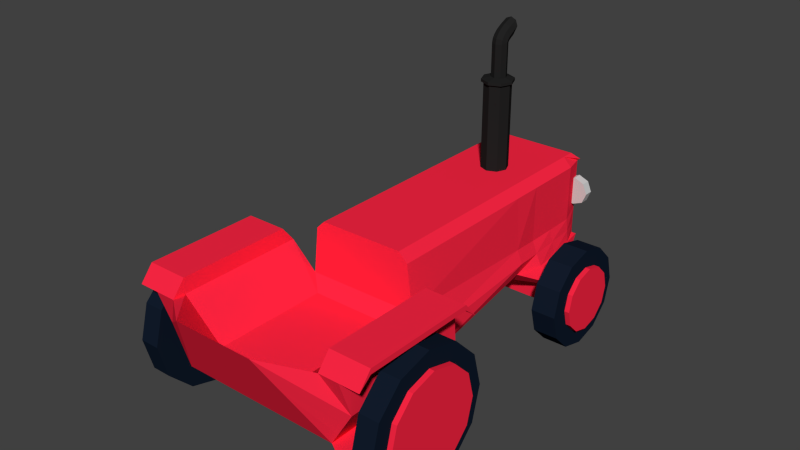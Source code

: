 # Source: Tractor.blend  (saved by Blender 2.74.0; exported with 4.5.12 LTS)
import bpy
from mathutils import Matrix  # noqa: F401  (used for matrix-valued properties, if any)

bpy.ops.wm.read_factory_settings(use_empty=True)
scene = bpy.context.scene
scene.name = 'Scene'

# ---- collections
col_collection_1 = bpy.data.collections.new('Collection 1'); scene.collection.children.link(col_collection_1)

# ---- materials (node trees are filled in below, after node groups)
mat_car = bpy.data.materials.new('Car')
mat_car.alpha_threshold = 0.0
mat_car.use_transparent_shadow = False
mat_car.diffuse_color = (1.0, 0.02029, 0.05781, 1.0)
mat_car.roughness = 0.5
mat_car.specular_intensity = 0.8
mat_wheels = bpy.data.materials.new('Wheels')
mat_wheels.alpha_threshold = 0.0
mat_wheels.use_transparent_shadow = False
mat_wheels.diffuse_color = (0.006062, 0.01199, 0.02539, 1.0)
mat_wheels.roughness = 0.5
mat_pipe = bpy.data.materials.new('Pipe')
mat_pipe.alpha_threshold = 0.0
mat_pipe.use_transparent_shadow = False
mat_pipe.diffuse_color = (0.01599, 0.01599, 0.01599, 1.0)
mat_pipe.roughness = 0.5
mat_lamps = bpy.data.materials.new('Lamps')
mat_lamps.alpha_threshold = 0.0
mat_lamps.use_transparent_shadow = False
mat_lamps.diffuse_color = (0.6152, 0.6152, 0.6152, 1.0)
mat_lamps.roughness = 0.5

# ---- material node trees

# ---- world
world_world = bpy.data.worlds.new('World'); scene.world = world_world
world_world.color = (0.05088, 0.05088, 0.05088)
world_world.use_sun_shadow = False
world_world.sun_shadow_jitter_overblur = 0.0
world_world.cycles.sampling_method = 'MANUAL'
world_world.cycles.sample_map_resolution = 256

# ---- meshes
me_cube = bpy.data.meshes.new('Cube')
me_cube.from_pydata([(-0.8064, -1.0, -1.0), (0.7936, -1.0, -1.0), (-1.091, -1.0, -0.07409), (-0.9, 4.377, -0.1897), (0.9, 4.377, -0.1897), (1.124, -1.0, -0.05773), (0.7936, -4.322, 0.6137), (1.594, -3.496, -1.0), (-1.606, -3.496, -1.0), (-0.8064, -4.322, 0.6137), (2.025, -1.0, -0.2863), (1.594, -1.0, -1.0), (2.025, -3.504, -0.2863), (1.594, -3.504, -1.0), (-1.606, -1.0, -1.0), (-2.006, -1.0, -0.2863), (-1.606, -3.504, -1.0), (-2.006, -3.504, -0.2863), (1.594, -3.735, 0.41), (1.994, -3.735, 0.41), (1.994, -1.0, 0.41), (1.594, -1.0, 0.41), (-1.606, -1.0, 0.41), (-2.006, -1.0, 0.41), (-2.006, -3.735, 0.41), (-1.606, -3.735, 0.41), (2.396, -3.735, 0.41), (2.396, -1.0, 0.41), (0.7936, -3.486, -0.2863), (0.7936, -3.238, -0.2863), (0.7936, -2.989, -0.2863), (0.7936, -2.74, -0.2863), (0.7936, -2.492, -0.2863), (0.7936, -2.243, -0.2863), (0.7936, -1.994, -0.2863), (0.7936, -1.746, -0.2863), (0.7936, -1.497, -0.2863), (0.7936, -1.249, -0.2863), (-0.8064, -1.249, -0.2863), (-0.8064, -1.497, -0.2863), (-0.8064, -1.746, -0.2863), (-0.8064, -1.994, -0.2863), (-0.8064, -2.243, -0.2863), (-0.8064, -2.492, -0.2863), (-0.8064, -2.74, -0.2863), (-0.8064, -2.989, -0.2863), (-0.8064, -3.238, -0.2863), (-0.8064, -3.486, -0.2863), (-1.606, -1.249, -1.0), (-1.606, -1.497, -1.0), (-1.606, -1.746, -1.0), (-1.606, -1.994, -1.0), (-1.606, -2.243, -1.0), (-1.606, -2.492, -1.0), (-1.606, -2.74, -1.0), (-1.606, -2.989, -1.0), (-1.606, -3.238, -1.0), (-1.606, -3.486, -1.0), (1.594, -1.249, -1.0), (1.594, -1.497, -1.0), (1.594, -1.746, -1.0), (1.594, -1.994, -1.0), (1.594, -2.243, -1.0), (1.594, -2.492, -1.0), (1.594, -2.74, -1.0), (1.594, -2.989, -1.0), (1.594, -3.238, -1.0), (1.594, -3.486, -1.0), (2.025, -3.486, -0.2863), (2.025, -3.238, -0.2863), (2.025, -2.989, -0.2863), (2.025, -2.74, -0.2863), (2.025, -2.492, -0.2863), (2.025, -2.243, -0.2863), (2.025, -1.994, -0.2863), (2.025, -1.746, -0.2863), (2.025, -1.497, -0.2863), (2.025, -1.249, -0.2863), (1.594, -1.249, -1.0), (1.594, -1.497, -1.0), (1.594, -1.746, -1.0), (1.594, -1.994, -1.0), (1.594, -2.243, -1.0), (1.594, -2.492, -1.0), (1.594, -2.74, -1.0), (1.594, -2.989, -1.0), (1.594, -3.238, -1.0), (1.594, -3.486, -1.0), (-2.006, -1.249, -0.2863), (-2.006, -1.497, -0.2863), (-2.006, -1.746, -0.2863), (-2.006, -1.994, -0.2863), (-2.006, -2.243, -0.2863), (-2.006, -2.492, -0.2863), (-2.006, -2.74, -0.2863), (-2.006, -2.989, -0.2863), (-2.006, -3.238, -0.2863), (-2.006, -3.486, -0.2863), (-1.606, -1.249, -1.0), (-1.606, -1.497, -1.0), (-1.606, -1.746, -1.0), (-1.606, -1.994, -1.0), (-2.0, -2.243, -1.0), (-1.606, -2.492, -1.0), (-1.606, -2.74, -1.0), (-1.606, -2.989, -1.0), (-1.606, -3.238, -1.0), (-1.606, -3.486, -1.0), (1.594, -3.486, 0.7137), (1.594, -3.238, 0.7137), (1.594, -2.989, 0.7137), (1.594, -2.74, 0.7137), (1.594, -2.492, 0.7137), (1.594, -2.243, 0.7137), (1.594, -1.994, 0.7137), (1.594, -1.746, 0.7137), (1.594, -1.497, 0.7137), (1.594, -1.249, 0.7137), (1.994, -3.486, 0.7137), (1.994, -3.238, 0.7137), (1.994, -2.989, 0.7137), (1.994, -2.74, 0.7137), (1.994, -2.492, 0.7137), (1.994, -2.243, 0.7137), (1.994, -1.994, 0.7137), (1.994, -1.746, 0.7137), (1.994, -1.497, 0.7137), (1.994, -1.249, 0.7137), (-1.606, -1.249, 0.7137), (-1.606, -1.497, 0.7137), (-1.606, -1.746, 0.7137), (-1.606, -1.994, 0.7137), (-1.606, -2.243, 0.7137), (-1.606, -2.492, 0.7137), (-1.606, -2.74, 0.7137), (-1.606, -2.989, 0.7137), (-1.606, -3.238, 0.7137), (-1.606, -3.486, 0.7137), (-2.006, -1.249, 0.7137), (-2.006, -1.497, 0.7137), (-2.006, -1.746, 0.7137), (-2.006, -1.994, 0.7137), (-2.006, -2.243, 0.7137), (-2.006, -2.492, 0.7137), (-2.006, -2.74, 0.7137), (-2.006, -2.989, 0.7137), (-2.006, -3.238, 0.7137), (-2.006, -3.486, 0.7137), (1.594, -3.486, 0.41), (1.594, -3.238, 0.41), (1.594, -2.989, 0.41), (1.594, -2.74, 0.41), (1.594, -2.492, 0.41), (1.594, -2.243, 0.41), (1.594, -1.994, 0.41), (1.594, -1.746, 0.41), (1.594, -1.497, 0.41), (1.594, -1.249, 0.41), (1.994, -1.249, 0.61), (1.994, -1.497, 0.61), (1.994, -1.746, 0.61), (1.994, -1.994, 0.61), (1.994, -2.243, 0.61), (1.994, -2.492, 0.61), (1.994, -2.74, 0.61), (1.994, -2.989, 0.61), (1.994, -3.238, 0.61), (1.994, -3.486, 0.61), (-1.606, -1.249, 0.41), (-1.606, -1.497, 0.41), (-1.606, -1.746, 0.41), (-1.606, -1.994, 0.41), (-1.606, -2.243, 0.41), (-1.606, -2.492, 0.41), (-1.606, -2.74, 0.41), (-1.606, -2.989, 0.41), (-1.606, -3.238, 0.41), (-1.606, -3.486, 0.41), (-2.006, -3.486, 0.61), (-2.006, -3.238, 0.61), (-2.006, -2.989, 0.61), (-2.006, -2.74, 0.61), (-2.006, -2.492, 0.61), (-2.006, -2.243, 0.61), (-2.006, -1.994, 0.61), (-2.006, -1.746, 0.61), (-2.006, -1.497, 0.61), (-2.006, -1.249, 0.61), (2.396, -3.486, 0.7137), (2.396, -3.238, 0.7137), (2.396, -2.989, 0.7137), (2.396, -2.74, 0.7137), (2.396, -2.492, 0.7137), (2.396, -2.243, 0.7137), (2.396, -1.994, 0.7137), (2.396, -1.746, 0.7137), (2.396, -1.497, 0.7137), (2.396, -1.249, 0.7137), (2.396, -1.249, 0.61), (2.396, -1.497, 0.61), (2.396, -1.746, 0.61), (2.396, -1.994, 0.61), (2.396, -2.243, 0.61), (2.396, -2.492, 0.61), (2.396, -2.74, 0.61), (2.396, -2.989, 0.61), (2.396, -3.238, 0.61), (2.396, -3.486, 0.61), (2.0, -3.486, -1.0), (2.0, -3.735, -1.0), (1.594, -1.0, -1.0), (1.594, -1.249, -1.0), (2.0, -1.497, -1.0), (2.0, -1.746, -1.0), (2.0, -1.994, -1.0), (2.0, -2.243, -1.0), (2.0, -2.492, -1.0), (2.0, -2.74, -1.0), (2.0, -2.989, -1.0), (2.0, -3.238, -1.0), (-2.406, -3.486, 0.7137), (-2.406, -1.0, 0.41), (-2.406, -3.735, 0.41), (-2.406, -1.249, 0.61), (-2.406, -1.249, 0.7137), (-2.406, -1.497, 0.7137), (-2.406, -1.746, 0.7137), (-2.406, -1.994, 0.7137), (-2.406, -2.243, 0.7137), (-2.406, -2.492, 0.7137), (-2.406, -2.74, 0.7137), (-2.406, -2.989, 0.7137), (-2.406, -3.238, 0.7137), (-2.406, -3.486, 0.61), (-2.406, -3.238, 0.61), (-2.406, -2.989, 0.61), (-2.406, -2.74, 0.61), (-2.406, -2.492, 0.61), (-2.406, -2.243, 0.61), (-2.406, -1.994, 0.61), (-2.406, -1.746, 0.61), (-2.406, -1.497, 0.61), (-0.9, 4.377, -0.5242), (-0.9, 4.377, -0.7621), (0.9, 4.377, -0.5242), (0.9, 4.377, -0.7621), (1.289, -1.0, -0.6241), (1.321, -1.0, -1.032), (-1.363, -1.0, -1.019), (-1.296, -1.0, -0.6149), (1.06, -4.047, 0.0758), (1.327, -3.771, -0.4621), (-1.34, -3.771, -0.4621), (-1.073, -4.047, 0.0758), (1.881, -1.0, -0.5242), (1.737, -1.0, -0.7621), (1.881, -3.504, -0.5242), (1.737, -3.504, -0.7621), (-1.74, -1.0, -0.7621), (-1.873, -1.0, -0.5242), (-1.74, -3.504, -0.7621), (-1.873, -3.504, -0.5242), (-1.74, -1.249, -0.7621), (-1.873, -1.249, -0.5242), (-1.74, -1.497, -0.7621), (-1.873, -1.497, -0.5242), (-1.74, -1.746, -0.7621), (-1.873, -1.746, -0.5242), (-1.74, -1.994, -0.7621), (-1.873, -1.994, -0.5242), (-1.606, -1.994, -1.0), (-2.333, -2.243, -0.5242), (-1.74, -2.492, -0.7621), (-1.873, -2.492, -0.5242), (-1.74, -2.74, -0.7621), (-1.873, -2.74, -0.5242), (-1.74, -2.989, -0.7621), (-1.873, -2.989, -0.5242), (-1.74, -3.238, -0.7621), (-1.873, -3.238, -0.5242), (-1.74, -3.486, -0.7621), (-1.873, -3.486, -0.5242), (1.881, -1.249, -0.5242), (1.737, -1.249, -0.7621), (1.881, -1.497, -0.5242), (1.737, -1.497, -0.7621), (1.881, -1.746, -0.5242), (1.737, -1.746, -0.7621), (1.881, -1.994, -0.5242), (1.737, -1.994, -0.7621), (2.359, -2.243, -0.5242), (-2.54, -2.016, -1.07), (1.881, -2.492, -0.5242), (1.737, -2.492, -0.7621), (1.881, -2.74, -0.5242), (1.737, -2.74, -0.7621), (1.881, -2.989, -0.5242), (1.737, -2.989, -0.7621), (1.881, -3.238, -0.5242), (1.737, -3.238, -0.7621), (1.881, -3.486, -0.5242), (1.737, -3.486, -0.7621), (-2.0, -1.994, -1.0), (-2.0, -2.243, -1.0), (-2.0, -2.492, -1.0), (-2.167, -1.994, -0.7621), (-2.333, -1.994, -0.5242), (-1.74, -2.018, -1.071), (-2.333, -2.243, -0.5242), (-2.167, -2.492, -0.7621), (-2.333, -2.492, -0.5242), (-1.606, -2.243, -1.0), (-1.606, -2.492, -1.0), (-1.74, -1.994, -0.7621), (-2.333, -1.994, -0.5242), (-2.333, -2.243, -0.5242), (-2.167, -2.492, -0.7621), (-2.333, -2.492, -0.5242), (-1.74, -2.266, -1.052), (-1.741, -2.514, -1.032), (-1.739, -1.995, -0.7817), (-1.739, -1.972, -0.4921), (2.536, -1.994, -1.103), (-2.166, -2.22, -0.4725), (-2.167, -2.491, -0.7425), (-2.167, -2.468, -0.4529), (1.737, -1.994, -1.068), (1.737, -2.243, -1.068), (1.737, -2.492, -1.068), (2.19, -1.994, -0.7699), (2.19, -2.492, -0.7699), (2.2, -1.994, -0.472), (2.2, -2.243, -0.472), (2.2, -2.492, -0.472), (-2.54, -2.263, -1.051), (-2.541, -2.511, -1.031), (-2.539, -1.993, -0.7807), (-2.539, -1.97, -0.4911), (-2.525, -2.241, -0.7611), (-2.525, -2.218, -0.4715), (-2.526, -2.488, -0.7415), (-2.526, -2.466, -0.4519), (2.536, -2.243, -1.103), (2.536, -2.492, -1.103), (2.508, -1.994, -0.8055), (2.508, -2.243, -0.8055), (2.508, -2.492, -0.8055), (2.518, -1.994, -0.5077), (2.518, -2.243, -0.5077), (2.518, -2.492, -0.5077), (-1.091, 3.977, -1.0), (-0.4238, 2.185, -1.0), (0.4238, 2.185, -1.0), (1.091, 3.977, -1.0), (1.057, 2.185, -0.2158), (1.0, 3.977, -0.2863), (-1.0, 3.977, -0.2863), (-1.028, 2.185, -0.211), (1.165, 2.185, -0.477), (1.03, 3.977, -0.5242), (1.074, 2.185, -0.7381), (1.06, 3.977, -0.7621), (-1.03, 3.977, -0.5242), (-1.16, 2.185, -0.4791), (-1.06, 3.977, -0.7621), (-1.092, 2.185, -0.7472), (-1.702, 3.38, -1.0), (-1.813, 2.782, -1.0), (1.813, 2.782, -1.0), (1.702, 3.38, -1.0), (1.0, 2.782, -0.2863), (1.0, 3.38, -0.2863), (-1.0, 3.38, -0.2863), (-1.0, 2.782, -0.2863), (1.104, 2.782, -0.5242), (1.067, 3.38, -0.5242), (1.208, 2.782, -0.7621), (1.134, 3.38, -0.7621), (-1.067, 3.38, -0.5242), (-1.104, 2.782, -0.5242), (-1.134, 3.38, -0.7621), (-1.208, 2.782, -0.7621), (-1.813, 2.782, -1.5), (1.813, 2.782, -1.5), (-2.052, 4.0, -1.233), (-1.552, 4.0, -1.233), (-2.052, 3.866, -1.733), (-1.552, 3.866, -1.733), (-2.052, 3.5, -2.099), (-1.552, 3.5, -2.099), (-2.052, 3.0, -2.233), (-1.552, 3.0, -2.233), (-2.052, 2.5, -2.099), (-1.552, 2.5, -2.099), (-2.052, 2.134, -1.733), (-1.552, 2.134, -1.733), (-2.052, 2.0, -1.233), (-1.552, 2.0, -1.233), (-2.052, 2.134, -0.7327), (-1.552, 2.134, -0.7327), (-2.052, 2.5, -0.3667), (-1.552, 2.5, -0.3667), (-2.052, 3.0, -0.2327), (-1.552, 3.0, -0.2327), (-2.052, 3.5, -0.3667), (-1.552, 3.5, -0.3667), (-2.052, 3.866, -0.7327), (-1.552, 3.866, -0.7327), (1.552, 4.0, -1.233), (2.052, 4.0, -1.233), (1.552, 3.866, -1.733), (2.052, 3.866, -1.733), (1.552, 3.5, -2.099), (2.052, 3.5, -2.099), (1.552, 3.0, -2.233), (2.052, 3.0, -2.233), (1.552, 2.5, -2.099), (2.052, 2.5, -2.099), (1.552, 2.134, -1.733), (2.052, 2.134, -1.733), (1.552, 2.0, -1.233), (2.052, 2.0, -1.233), (1.552, 2.134, -0.7327), (2.052, 2.134, -0.7327), (1.552, 2.5, -0.3667), (2.052, 2.5, -0.3667), (1.552, 3.0, -0.2327), (2.052, 3.0, -0.2327), (1.552, 3.5, -0.3667), (2.052, 3.5, -0.3667), (1.552, 3.866, -0.7327), (2.052, 3.866, -0.7327), (-2.602, -1.077, -0.7721), (-2.21, -1.077, -0.7721), (-2.602, -1.254, -1.434), (-2.21, -1.254, -1.434), (-2.602, -1.738, -1.918), (-2.21, -1.738, -1.918), (-2.602, -2.4, -2.095), (-2.21, -2.4, -2.095), (-2.602, -3.061, -1.918), (-2.21, -3.061, -1.918), (-2.602, -3.546, -1.434), (-2.21, -3.546, -1.434), (-2.602, -3.723, -0.7721), (-2.21, -3.723, -0.7721), (-2.602, -3.546, -0.1106), (-2.21, -3.546, -0.1106), (-2.602, -3.061, 0.3736), (-2.21, -3.061, 0.3736), (-2.602, -2.4, 0.5509), (-2.21, -2.4, 0.5509), (-2.602, -1.738, 0.3736), (-2.21, -1.738, 0.3736), (-2.602, -1.254, -0.1106), (-2.21, -1.254, -0.1106), (2.198, -1.077, -0.7721), (2.59, -1.077, -0.7721), (2.198, -1.254, -1.434), (2.59, -1.254, -1.434), (2.198, -1.738, -1.918), (2.59, -1.738, -1.918), (2.198, -2.4, -2.095), (2.59, -2.4, -2.095), (2.198, -3.061, -1.918), (2.59, -3.061, -1.918), (2.198, -3.546, -1.434), (2.59, -3.546, -1.434), (2.198, -3.723, -0.7721), (2.59, -3.723, -0.7721), (2.198, -3.546, -0.1106), (2.59, -3.546, -0.1106), (2.198, -3.061, 0.3736), (2.59, -3.061, 0.3736), (2.198, -2.4, 0.5509), (2.59, -2.4, 0.5509), (2.198, -1.738, 0.3736), (2.59, -1.738, 0.3736), (2.198, -1.254, -0.1106), (2.59, -1.254, -0.1106), (1.594, -1.249, 0.7137), (1.594, -1.0, 0.41), (1.994, -1.0, 0.41), (1.994, -1.249, 0.7137), (-1.606, -1.0, 0.41), (-1.606, -1.249, 0.7137), (-2.006, -1.249, 0.7137), (-2.006, -1.0, 0.41), (2.396, -1.0, 0.41), (2.396, -1.249, 0.7137), (-2.406, -1.249, 0.7137), (-2.406, -1.0, 0.41), (1.594, -3.735, 0.41), (1.594, -3.486, 0.7137), (1.994, -3.486, 0.7137), (1.994, -3.735, 0.41), (-1.606, -3.486, 0.7137), (-1.606, -3.735, 0.41), (-2.006, -3.735, 0.41), (-2.006, -3.486, 0.7137), (2.396, -3.486, 0.7137), (2.396, -3.735, 0.41), (-2.406, -3.735, 0.41), (-2.406, -3.486, 0.7137), (-0.8393, -1.0, 1.0), (-1.0, -1.0, 0.8393), (-0.9, 4.377, 0.8393), (-1.0, 2.185, 0.8393), (-0.8393, 2.185, 1.0), (-0.8393, 3.977, 1.0), (-1.0, 3.977, 0.8393), (-1.0, 2.782, 0.8393), (-0.8393, 2.782, 1.0), (-0.8393, 3.38, 1.0), (-1.0, 3.38, 0.8393), (1.007, -1.0, 0.8319), (0.8319, -1.0, 1.007), (0.9074, 4.377, 0.8319), (1.007, 3.977, 0.8319), (0.8319, 3.977, 1.007), (0.8319, 2.185, 1.007), (1.007, 2.185, 0.8319), (1.007, 3.38, 0.8319), (0.8319, 3.38, 1.007), (0.8319, 2.782, 1.007), (1.007, 2.782, 0.8319), (-1.0, 4.377, -0.7621), (-1.063, 4.1, -1.0), (1.063, 4.1, -1.0), (1.0, 4.377, -0.7621), (-1.72, 3.281, -1.5), (1.72, 3.281, -1.5), (-1.702, 3.38, -1.36), (-1.707, 3.35, -1.431), (1.707, 3.35, -1.431), (1.702, 3.38, -1.36), (-0.8393, 4.24, 1.0), (-0.9764, 4.377, 0.8629), (0.9677, 4.377, 0.8715), (0.8319, 4.24, 1.007), (0.04634, 3.038, 2.702), (0.2354, 2.96, 2.702), (0.04634, 3.038, 0.7978), (0.04634, 3.038, 1.333), (0.2354, 2.96, 0.7978), (0.2354, 2.96, 1.333), (0.3138, 2.771, 0.7978), (0.3138, 2.771, 1.333), (0.2354, 2.582, 0.7978), (0.2354, 2.582, 1.333), (0.04634, 2.503, 0.7978), (0.04634, 2.503, 1.333), (-0.1428, 2.582, 0.7978), (-0.1428, 2.582, 1.333), (-0.2211, 2.771, 0.7978), (-0.2211, 2.771, 1.333), (-0.1428, 2.96, 0.7978), (-0.1428, 2.96, 1.333), (0.3138, 2.771, 2.702), (0.2354, 2.582, 2.702), (0.04634, 2.503, 2.702), (-0.1428, 2.582, 2.702), (-0.2211, 2.771, 2.702), (-0.1428, 2.96, 2.702), (0.04634, 3.085, 2.709), (-0.1762, 2.993, 2.709), (-0.2684, 2.771, 2.709), (-0.1762, 2.548, 2.709), (0.04634, 2.456, 2.709), (0.2689, 2.548, 2.709), (0.3611, 2.771, 2.709), (0.2689, 2.993, 2.709), (0.04634, 3.085, 2.764), (-0.1762, 2.993, 2.764), (-0.2684, 2.771, 2.764), (-0.1762, 2.548, 2.764), (0.04634, 2.456, 2.764), (0.2689, 2.548, 2.764), (0.3611, 2.771, 2.764), (0.2689, 2.993, 2.764), (0.04634, 2.946, 2.795), (-0.05973, 2.902, 2.795), (-0.1037, 2.796, 2.795), (-0.05973, 2.689, 2.795), (0.04634, 2.646, 2.795), (0.1524, 2.689, 2.795), (0.1963, 2.796, 2.795), (0.1524, 2.902, 2.795), (0.04634, 2.946, 3.429), (-0.05973, 2.902, 3.429), (-0.1037, 2.796, 3.429), (-0.05973, 2.689, 3.429), (0.04634, 2.646, 3.429), (0.1524, 2.689, 3.429), (0.1963, 2.796, 3.429), (0.1524, 2.902, 3.429), (0.04634, 2.949, 3.58), (-0.05973, 2.887, 3.402), (-0.1037, 2.796, 3.455), (-0.05973, 2.704, 3.508), (0.04634, 2.666, 3.53), (0.1524, 2.704, 3.508), (0.1963, 2.796, 3.455), (0.1524, 2.887, 3.402), (0.04634, 2.931, 3.398), (-0.05973, 2.899, 3.429), (-0.1037, 2.823, 3.502), (-0.05973, 2.746, 3.575), (0.04634, 2.714, 3.606), (0.1524, 2.746, 3.575), (0.1963, 2.823, 3.502), (0.1524, 2.899, 3.429), (0.04634, 2.953, 3.429), (-0.05973, 2.931, 3.467), (-0.1037, 2.876, 3.558), (-0.05973, 2.821, 3.648), (0.04634, 2.798, 3.686), (0.1524, 2.821, 3.648), (0.1963, 2.876, 3.558), (0.1524, 2.931, 3.467), (0.04634, 3.044, 3.484), (-0.05973, 3.021, 3.522), (-0.1037, 2.966, 3.613), (-0.05973, 2.911, 3.703), (0.04634, 2.889, 3.741), (0.1524, 2.911, 3.703), (0.1963, 2.966, 3.613), (0.1524, 3.021, 3.522), (0.04634, 3.072, 3.501), (-0.05973, 3.049, 3.539), (-0.1037, 2.994, 3.629), (-0.05973, 2.939, 3.72), (0.04634, 2.916, 3.758), (0.1524, 2.939, 3.72), (0.1963, 2.994, 3.629), (0.1524, 3.049, 3.539), (0.04634, 3.086, 3.543), (-0.05973, 3.09, 3.587), (-0.1037, 3.099, 3.693), (-0.05973, 3.107, 3.798), (0.04634, 3.111, 3.842), (0.1524, 3.107, 3.798), (0.1963, 3.099, 3.693), (0.1524, 3.09, 3.587), (0.9681, 4.219, 0.5216), (0.9681, 4.398, 0.5216), (-0.9319, 4.398, 0.5216), (-0.9319, 4.219, 0.5216), (-0.7314, 4.398, 0.4385), (-0.7314, 4.219, 0.4385), (-0.6484, 4.398, 0.238), (-0.6484, 4.219, 0.238), (-0.7314, 4.398, 0.0375), (-0.7314, 4.219, 0.0375), (-0.9319, 4.398, -0.04555), (-0.9319, 4.219, -0.04555), (-1.132, 4.398, 0.0375), (-1.132, 4.219, 0.0375), (-1.215, 4.398, 0.238), (-1.215, 4.219, 0.238), (-1.132, 4.398, 0.4385), (-1.132, 4.219, 0.4385), (1.169, 4.398, 0.4385), (1.169, 4.219, 0.4385), (1.252, 4.398, 0.238), (1.252, 4.219, 0.238), (1.169, 4.398, 0.0375), (1.169, 4.219, 0.0375), (0.9681, 4.398, -0.04555), (0.9681, 4.219, -0.04555), (0.7676, 4.398, 0.0375), (0.7676, 4.219, 0.0375), (0.6845, 4.398, 0.238), (0.6845, 4.219, 0.238), (0.7676, 4.398, 0.4385), (0.7676, 4.219, 0.4385), (-2.152, 3.652, -1.233), (-1.652, 3.652, -1.233), (-2.152, 3.565, -1.559), (-1.652, 3.565, -1.559), (-2.152, 3.326, -1.797), (-1.652, 3.326, -1.797), (-2.152, 3.0, -1.885), (-1.652, 3.0, -1.885), (-2.152, 2.674, -1.797), (-1.652, 2.674, -1.797), (-2.152, 2.435, -1.559), (-1.652, 2.435, -1.559), (-2.152, 2.348, -1.233), (-1.652, 2.348, -1.233), (-2.152, 2.435, -0.9067), (-1.652, 2.435, -0.9067), (-2.152, 2.674, -0.668), (-1.652, 2.674, -0.668), (-2.152, 3.0, -0.5806), (-1.652, 3.0, -0.5806), (-2.152, 3.326, -0.668), (-1.652, 3.326, -0.668), (-2.152, 3.565, -0.9067), (-1.652, 3.565, -0.9067), (1.652, 3.652, -1.233), (2.152, 3.652, -1.233), (1.652, 3.565, -1.559), (2.152, 3.565, -1.559), (1.652, 3.326, -1.797), (2.152, 3.326, -1.797), (1.652, 3.0, -1.885), (2.152, 3.0, -1.885), (1.652, 2.674, -1.797), (2.152, 2.674, -1.797), (1.652, 2.435, -1.559), (2.152, 2.435, -1.559), (1.652, 2.348, -1.233), (2.152, 2.348, -1.233), (1.652, 2.435, -0.9067), (2.152, 2.435, -0.9067), (1.652, 2.674, -0.668), (2.152, 2.674, -0.668), (1.652, 3.0, -0.5806), (2.152, 3.0, -0.5806), (1.652, 3.326, -0.668), (2.152, 3.326, -0.668), (1.652, 3.565, -0.9067), (2.152, 3.565, -0.9067), (-2.702, -1.402, -0.7721), (-2.31, -1.402, -0.7721), (-2.702, -1.536, -1.271), (-2.31, -1.536, -1.271), (-2.702, -1.901, -1.637), (-2.31, -1.901, -1.637), (-2.702, -2.4, -1.77), (-2.31, -2.4, -1.77), (-2.702, -2.899, -1.637), (-2.31, -2.899, -1.637), (-2.702, -3.264, -1.271), (-2.31, -3.264, -1.271), (-2.702, -3.398, -0.7721), (-2.31, -3.398, -0.7721), (-2.702, -3.264, -0.2731), (-2.31, -3.264, -0.2731), (-2.702, -2.899, 0.09228), (-2.31, -2.899, 0.09228), (-2.702, -2.4, 0.226), (-2.31, -2.4, 0.226), (-2.702, -1.901, 0.09228), (-2.31, -1.901, 0.09228), (-2.702, -1.536, -0.2731), (-2.31, -1.536, -0.2731), (2.298, -1.402, -0.7721), (2.69, -1.402, -0.7721), (2.298, -1.536, -1.271), (2.69, -1.536, -1.271), (2.298, -1.901, -1.637), (2.69, -1.901, -1.637), (2.298, -2.4, -1.77), (2.69, -2.4, -1.77), (2.298, -2.899, -1.637), (2.69, -2.899, -1.637), (2.298, -3.264, -1.271), (2.69, -3.264, -1.271), (2.298, -3.398, -0.7721), (2.69, -3.398, -0.7721), (2.298, -3.264, -0.2731), (2.69, -3.264, -0.2731), (2.298, -2.899, 0.09228), (2.69, -2.899, 0.09228), (2.298, -2.4, 0.226), (2.69, -2.4, 0.226), (2.298, -1.901, 0.09228), (2.69, -1.901, 0.09228), (2.298, -1.536, -0.2731), (2.69, -1.536, -0.2731)], [], [(245, 361, 353, 528, 529), (350, 527, 528, 353), (360, 247, 1, 352), (28, 47, 9, 6), (364, 243, 526, 527, 350), (517, 518, 355, 4), (521, 515, 5, 354), (515, 516, 504, 505, 2, 5), (510, 506, 3, 356), (525, 521, 354, 370), (251, 252, 8, 7), (57, 8, 16, 107), (57, 67, 7, 8), (58, 1, 210, 78), (300, 68, 12, 256), (148, 18, 492, 493, 108), (251, 7, 13, 257), (246, 5, 10, 254), (280, 107, 16, 260), (168, 22, 484, 485, 128), (253, 9, 17, 261), (248, 0, 14, 258), (18, 19, 495, 492), (21, 157, 117, 480, 481), (158, 20, 27, 198), (495, 19, 26, 501), (22, 23, 487, 484), (25, 177, 137, 496, 497), (138, 486, 490, 224), (487, 23, 221, 491), (28, 6, 18, 148), (77, 10, 20, 158), (10, 5, 21, 20), (6, 12, 19, 18), (38, 2, 22, 168), (97, 17, 24, 178), (17, 9, 25, 24), (2, 15, 23, 22), (221, 223, 224, 490, 491), (128, 485, 486, 138), (118, 494, 500, 188), (496, 137, 147, 499), (20, 482, 488, 27), (127, 126, 196, 197), (126, 125, 195, 196), (125, 124, 194, 195), (124, 123, 193, 194), (123, 122, 192, 193), (122, 121, 191, 192), (121, 120, 190, 191), (120, 119, 189, 190), (119, 118, 188, 189), (233, 222, 502, 503, 220), (207, 206, 189, 188), (206, 205, 190, 189), (205, 204, 191, 190), (204, 203, 192, 191), (203, 202, 193, 192), (202, 201, 194, 193), (201, 200, 195, 194), (200, 199, 196, 195), (199, 198, 197, 196), (15, 88, 187, 23), (88, 89, 186, 187), (89, 90, 185, 186), (90, 91, 184, 185), (91, 92, 183, 184), (92, 93, 182, 183), (93, 94, 181, 182), (94, 95, 180, 181), (95, 96, 179, 180), (96, 97, 178, 179), (9, 47, 177, 25), (47, 46, 176, 177), (46, 45, 175, 176), (45, 44, 174, 175), (44, 43, 173, 174), (43, 42, 172, 173), (42, 41, 171, 172), (41, 40, 170, 171), (40, 39, 169, 170), (39, 38, 168, 169), (12, 68, 167, 19), (68, 69, 166, 167), (69, 70, 165, 166), (70, 71, 164, 165), (71, 72, 163, 164), (72, 73, 162, 163), (73, 74, 161, 162), (74, 75, 160, 161), (75, 76, 159, 160), (76, 77, 158, 159), (5, 37, 157, 21), (37, 36, 156, 157), (36, 35, 155, 156), (35, 34, 154, 155), (34, 33, 153, 154), (33, 32, 152, 153), (32, 31, 151, 152), (31, 30, 150, 151), (30, 29, 149, 150), (29, 28, 148, 149), (499, 147, 220, 503), (177, 176, 136, 137), (176, 175, 135, 136), (175, 174, 134, 135), (174, 173, 133, 134), (173, 172, 132, 133), (172, 171, 131, 132), (171, 170, 130, 131), (170, 169, 129, 130), (169, 168, 128, 129), (179, 178, 233, 234), (146, 145, 231, 232), (26, 207, 188, 500, 501), (181, 180, 235, 236), (139, 138, 224, 225), (183, 182, 237, 238), (141, 140, 226, 227), (185, 184, 239, 240), (143, 142, 228, 229), (187, 186, 241, 223), (24, 25, 497, 498), (137, 136, 146, 147), (136, 135, 145, 146), (135, 134, 144, 145), (134, 133, 143, 144), (133, 132, 142, 143), (132, 131, 141, 142), (131, 130, 140, 141), (130, 129, 139, 140), (129, 128, 138, 139), (483, 127, 197, 489), (157, 156, 116, 117), (156, 155, 115, 116), (155, 154, 114, 115), (154, 153, 113, 114), (153, 152, 112, 113), (152, 151, 111, 112), (151, 150, 110, 111), (150, 149, 109, 110), (149, 148, 108, 109), (19, 167, 207, 26), (167, 166, 206, 207), (166, 165, 205, 206), (165, 164, 204, 205), (164, 163, 203, 204), (163, 162, 202, 203), (162, 161, 201, 202), (161, 160, 200, 201), (160, 159, 199, 200), (159, 158, 198, 199), (20, 21, 481, 482), (117, 116, 126, 127), (116, 115, 125, 126), (115, 114, 124, 125), (114, 113, 123, 124), (113, 112, 122, 123), (112, 111, 121, 122), (111, 110, 120, 121), (110, 109, 119, 120), (109, 108, 118, 119), (258, 14, 98, 262), (262, 98, 99, 264), (264, 99, 100, 266), (266, 100, 101, 268), (103, 272, 309, 304), (272, 273, 310, 309), (272, 103, 104, 274), (274, 104, 105, 276), (276, 105, 106, 278), (278, 106, 107, 280), (254, 10, 77, 282), (282, 77, 76, 284), (284, 76, 75, 286), (286, 75, 74, 288), (288, 74, 73, 290), (290, 73, 72, 292), (292, 72, 71, 294), (294, 71, 70, 296), (296, 70, 69, 298), (298, 69, 68, 300), (7, 67, 208, 209), (67, 66, 219, 208), (66, 65, 218, 219), (65, 64, 217, 218), (64, 63, 216, 217), (63, 62, 215, 216), (62, 61, 214, 215), (61, 60, 213, 214), (60, 59, 212, 213), (59, 58, 78, 212), (0, 1, 58, 48), (48, 58, 59, 49), (49, 59, 60, 50), (50, 60, 61, 51), (51, 61, 62, 52), (52, 62, 63, 53), (53, 63, 64, 54), (54, 64, 65, 55), (55, 65, 66, 56), (56, 66, 67, 57), (0, 48, 98, 14), (48, 49, 99, 98), (49, 50, 100, 99), (50, 51, 101, 100), (51, 52, 102, 101), (52, 53, 103, 102), (53, 54, 104, 103), (54, 55, 105, 104), (55, 56, 106, 105), (56, 57, 107, 106), (5, 2, 38, 37), (37, 38, 39, 36), (36, 39, 40, 35), (35, 40, 41, 34), (34, 41, 42, 33), (33, 42, 43, 32), (32, 43, 44, 31), (31, 44, 45, 30), (30, 45, 46, 29), (29, 46, 47, 28), (223, 241, 225, 224), (241, 240, 226, 225), (240, 239, 227, 226), (239, 238, 228, 227), (238, 237, 229, 228), (237, 236, 230, 229), (236, 235, 231, 230), (235, 234, 232, 231), (234, 233, 220, 232), (144, 143, 229, 230), (186, 185, 240, 241), (142, 141, 227, 228), (184, 183, 238, 239), (24, 498, 502, 222), (140, 139, 225, 226), (182, 181, 236, 237), (23, 187, 223, 221), (198, 27, 488, 489, 197), (180, 179, 234, 235), (147, 146, 232, 220), (145, 144, 230, 231), (178, 24, 222, 233), (86, 299, 301, 87), (299, 298, 300, 301), (85, 297, 299, 86), (297, 296, 298, 299), (84, 295, 297, 85), (295, 294, 296, 297), (83, 293, 295, 84), (293, 292, 294, 295), (289, 288, 331, 329), (292, 293, 330, 333), (290, 292, 333, 332), (288, 290, 332, 331), (80, 287, 289, 81), (287, 286, 288, 289), (79, 285, 287, 80), (285, 284, 286, 287), (211, 283, 285, 79), (283, 282, 284, 285), (11, 255, 283, 211), (255, 254, 282, 283), (96, 279, 281, 97), (279, 278, 280, 281), (95, 277, 279, 96), (277, 276, 278, 279), (94, 275, 277, 95), (275, 274, 276, 277), (93, 273, 275, 94), (273, 272, 274, 275), (92, 271, 273, 93), (273, 271, 308, 310), (91, 269, 271, 92), (271, 269, 306, 308), (90, 267, 269, 91), (267, 266, 268, 269), (89, 265, 267, 90), (265, 264, 266, 267), (88, 263, 265, 89), (263, 262, 264, 265), (15, 259, 263, 88), (259, 258, 262, 263), (2, 249, 259, 15), (249, 248, 258, 259), (8, 252, 260, 16), (252, 253, 261, 260), (97, 281, 261, 17), (281, 280, 260, 261), (1, 247, 255, 11), (247, 246, 254, 255), (6, 250, 256, 12), (250, 251, 257, 256), (87, 301, 257, 13), (301, 300, 256, 257), (6, 9, 253, 250), (250, 253, 252, 251), (354, 5, 246, 358), (358, 246, 247, 360), (3, 4, 244, 242), (242, 244, 245, 243), (356, 3, 242, 362), (362, 242, 243, 364), (304, 309, 316, 312), (309, 310, 317, 316), (310, 308, 315, 317), (308, 306, 314, 315), (269, 268, 305, 306), (268, 101, 302, 305), (102, 103, 304, 303), (101, 102, 303, 302), (312, 316, 324, 319), (316, 317, 325, 324), (317, 315, 323, 325), (315, 314, 321, 323), (306, 305, 313, 314), (305, 302, 270, 313), (303, 304, 312, 311), (302, 303, 311, 270), (319, 324, 340, 335), (324, 325, 341, 340), (325, 323, 339, 341), (323, 321, 337, 339), (314, 313, 320, 321), (313, 270, 307, 320), (311, 312, 319, 318), (270, 311, 318, 307), (329, 331, 347, 344), (333, 330, 346, 349), (332, 333, 349, 348), (331, 332, 348, 347), (293, 83, 328, 330), (81, 289, 329, 326), (83, 82, 327, 328), (82, 81, 326, 327), (336, 291, 334, 338), (338, 334, 335, 340), (339, 338, 340, 341), (337, 336, 338, 339), (321, 320, 336, 337), (320, 307, 291, 336), (318, 319, 335, 334), (307, 318, 334, 291), (342, 345, 346, 343), (345, 348, 349, 346), (322, 344, 345, 342), (344, 347, 348, 345), (330, 328, 343, 346), (326, 329, 344, 322), (328, 327, 342, 343), (327, 326, 322, 342), (249, 363, 365, 248), (378, 362, 364, 380), (2, 357, 363, 249), (372, 356, 362, 378), (244, 359, 361, 245), (374, 358, 360, 376), (4, 355, 359, 244), (370, 354, 358, 374), (518, 522, 371, 355), (511, 514, 372, 373), (509, 536, 537, 506, 510), (522, 525, 370, 371), (505, 507, 357, 2), (514, 510, 356, 372), (0, 351, 352, 1), (366, 350, 353, 369), (376, 360, 352, 368), (248, 365, 351, 0), (380, 364, 350, 366), (365, 381, 367, 351), (381, 380, 366, 367), (361, 377, 369, 353), (377, 376, 368, 369), (351, 367, 368, 352), (507, 511, 373, 357), (523, 519, 509, 513), (524, 523, 513, 512), (520, 524, 512, 508), (355, 371, 375, 359), (371, 370, 374, 375), (359, 375, 377, 361), (375, 374, 376, 377), (357, 373, 379, 363), (373, 372, 378, 379), (363, 379, 381, 365), (379, 378, 380, 381), (369, 368, 383, 531, 534, 535), (368, 367, 382, 383), (382, 530, 531, 383), (384, 385, 387, 386), (386, 387, 389, 388), (388, 389, 391, 390), (390, 391, 393, 392), (392, 393, 395, 394), (394, 395, 397, 396), (396, 397, 399, 398), (398, 399, 401, 400), (400, 401, 403, 402), (402, 403, 405, 404), (387, 385, 407, 405, 403, 401, 399, 397, 395, 393, 391, 389), (406, 407, 385, 384), (404, 405, 407, 406), (384, 386, 388, 390, 392, 394, 396, 398, 400, 402, 404, 406), (408, 409, 411, 410), (410, 411, 413, 412), (412, 413, 415, 414), (414, 415, 417, 416), (416, 417, 419, 418), (418, 419, 421, 420), (420, 421, 423, 422), (422, 423, 425, 424), (424, 425, 427, 426), (426, 427, 429, 428), (411, 409, 431, 429, 427, 425, 423, 421, 419, 417, 415, 413), (430, 431, 409, 408), (428, 429, 431, 430), (408, 410, 412, 414, 416, 418, 420, 422, 424, 426, 428, 430), (432, 433, 435, 434), (434, 435, 437, 436), (436, 437, 439, 438), (438, 439, 441, 440), (440, 441, 443, 442), (442, 443, 445, 444), (444, 445, 447, 446), (446, 447, 449, 448), (448, 449, 451, 450), (450, 451, 453, 452), (435, 433, 455, 453, 451, 449, 447, 445, 443, 441, 439, 437), (454, 455, 433, 432), (452, 453, 455, 454), (432, 434, 436, 438, 440, 442, 444, 446, 448, 450, 452, 454), (456, 457, 459, 458), (458, 459, 461, 460), (460, 461, 463, 462), (462, 463, 465, 464), (464, 465, 467, 466), (466, 467, 469, 468), (468, 469, 471, 470), (470, 471, 473, 472), (472, 473, 475, 474), (474, 475, 477, 476), (459, 457, 479, 477, 475, 473, 471, 469, 467, 465, 463, 461), (478, 479, 457, 456), (476, 477, 479, 478), (456, 458, 460, 462, 464, 466, 468, 470, 472, 474, 476, 478), (482, 481, 480, 483), (484, 487, 486, 485), (483, 489, 488, 482), (490, 486, 487, 491), (480, 117, 127, 483), (492, 495, 494, 493), (498, 497, 496, 499), (500, 494, 495, 501), (499, 503, 502, 498), (108, 493, 494, 118), (506, 537, 538, 517, 4, 3), (504, 508, 507, 505), (513, 509, 510, 514), (508, 512, 511, 507), (512, 513, 514, 511), (538, 539, 519, 518, 517), (520, 516, 515, 521), (524, 520, 521, 525), (519, 523, 522, 518), (523, 524, 525, 522), (516, 520, 508, 504), (528, 527, 526, 529), (243, 245, 529, 526), (366, 369, 535, 532), (533, 534, 531, 530), (532, 535, 534, 533), (367, 366, 532, 533, 530, 382), (536, 539, 538, 537), (519, 539, 536, 509), (549, 547, 558, 559), (542, 543, 545, 544), (551, 549, 559, 560), (544, 545, 547, 546), (553, 551, 560, 561), (546, 547, 549, 548), (555, 553, 561, 562), (548, 549, 551, 550), (557, 555, 562, 563), (550, 551, 553, 552), (545, 543, 540, 541), (541, 540, 564, 571), (552, 553, 555, 554), (543, 557, 563, 540), (556, 557, 543, 542), (554, 555, 557, 556), (547, 545, 541, 558), (542, 544, 546, 548, 550, 552, 554, 556), (571, 564, 572, 579), (558, 541, 571, 570), (559, 558, 570, 569), (560, 559, 569, 568), (561, 560, 568, 567), (562, 561, 567, 566), (563, 562, 566, 565), (540, 563, 565, 564), (579, 572, 580, 587), (570, 571, 579, 578), (569, 570, 578, 577), (568, 569, 577, 576), (567, 568, 576, 575), (566, 567, 575, 574), (565, 566, 574, 573), (564, 565, 573, 572), (587, 580, 588, 595), (578, 579, 587, 586), (577, 578, 586, 585), (576, 577, 585, 584), (575, 576, 584, 583), (574, 575, 583, 582), (573, 574, 582, 581), (572, 573, 581, 580), (595, 588, 596, 603), (586, 587, 595, 594), (585, 586, 594, 593), (584, 585, 593, 592), (583, 584, 592, 591), (582, 583, 591, 590), (581, 582, 590, 589), (580, 581, 589, 588), (603, 596, 604, 611), (594, 595, 603, 602), (593, 594, 602, 601), (592, 593, 601, 600), (591, 592, 600, 599), (590, 591, 599, 598), (589, 590, 598, 597), (588, 589, 597, 596), (611, 604, 612, 619), (602, 603, 611, 610), (601, 602, 610, 609), (600, 601, 609, 608), (599, 600, 608, 607), (598, 599, 607, 606), (597, 598, 606, 605), (596, 597, 605, 604), (619, 612, 620, 627), (610, 611, 619, 618), (609, 610, 618, 617), (608, 609, 617, 616), (607, 608, 616, 615), (606, 607, 615, 614), (605, 606, 614, 613), (604, 605, 613, 612), (627, 620, 628, 635), (618, 619, 627, 626), (617, 618, 626, 625), (616, 617, 625, 624), (615, 616, 624, 623), (614, 615, 623, 622), (613, 614, 622, 621), (612, 613, 621, 620), (635, 628, 636, 643), (626, 627, 635, 634), (625, 626, 634, 633), (624, 625, 633, 632), (623, 624, 632, 631), (622, 623, 631, 630), (621, 622, 630, 629), (620, 621, 629, 628), (643, 636, 637, 638, 639, 640, 641, 642), (634, 635, 643, 642), (633, 634, 642, 641), (632, 633, 641, 640), (631, 632, 640, 639), (630, 631, 639, 638), (629, 630, 638, 637), (628, 629, 637, 636), (670, 671, 673, 672), (646, 647, 649, 648), (668, 669, 671, 670), (648, 649, 651, 650), (666, 667, 669, 668), (650, 651, 653, 652), (645, 662, 664, 666, 668, 670, 672, 674), (664, 665, 667, 666), (652, 653, 655, 654), (672, 673, 675, 674), (662, 663, 665, 664), (654, 655, 657, 656), (674, 675, 644, 645), (645, 644, 663, 662), (656, 657, 659, 658), (649, 647, 661, 659, 657, 655, 653, 651), (660, 661, 647, 646), (658, 659, 661, 660), (663, 644, 675, 673, 671, 669, 667, 665), (646, 648, 650, 652, 654, 656, 658, 660), (676, 677, 679, 678), (678, 679, 681, 680), (680, 681, 683, 682), (682, 683, 685, 684), (684, 685, 687, 686), (686, 687, 689, 688), (688, 689, 691, 690), (690, 691, 693, 692), (692, 693, 695, 694), (694, 695, 697, 696), (679, 677, 699, 697, 695, 693, 691, 689, 687, 685, 683, 681), (698, 699, 677, 676), (696, 697, 699, 698), (676, 678, 680, 682, 684, 686, 688, 690, 692, 694, 696, 698), (700, 701, 703, 702), (702, 703, 705, 704), (704, 705, 707, 706), (706, 707, 709, 708), (708, 709, 711, 710), (710, 711, 713, 712), (712, 713, 715, 714), (714, 715, 717, 716), (716, 717, 719, 718), (718, 719, 721, 720), (703, 701, 723, 721, 719, 717, 715, 713, 711, 709, 707, 705), (722, 723, 701, 700), (720, 721, 723, 722), (700, 702, 704, 706, 708, 710, 712, 714, 716, 718, 720, 722), (724, 725, 727, 726), (726, 727, 729, 728), (728, 729, 731, 730), (730, 731, 733, 732), (732, 733, 735, 734), (734, 735, 737, 736), (736, 737, 739, 738), (738, 739, 741, 740), (740, 741, 743, 742), (742, 743, 745, 744), (727, 725, 747, 745, 743, 741, 739, 737, 735, 733, 731, 729), (746, 747, 725, 724), (744, 745, 747, 746), (724, 726, 728, 730, 732, 734, 736, 738, 740, 742, 744, 746), (748, 749, 751, 750), (750, 751, 753, 752), (752, 753, 755, 754), (754, 755, 757, 756), (756, 757, 759, 758), (758, 759, 761, 760), (760, 761, 763, 762), (762, 763, 765, 764), (764, 765, 767, 766), (766, 767, 769, 768), (751, 749, 771, 769, 767, 765, 763, 761, 759, 757, 755, 753), (770, 771, 749, 748), (768, 769, 771, 770), (748, 750, 752, 754, 756, 758, 760, 762, 764, 766, 768, 770)])
me_cube.polygons.foreach_set('material_index', [0, 0, 0, 0, 0, 0, 0, 0, 0, 0, 0, 0, 0, 0, 0, 0, 0, 0, 0, 0, 0, 0, 0, 0, 0, 0, 0, 0, 0, 0, 0, 0, 0, 0, 0, 0, 0, 0, 0, 0, 0, 0, 0, 0, 0, 0, 0, 0, 0, 0, 0, 0, 0, 0, 0, 0, 0, 0, 0, 0, 0, 0, 0, 0, 0, 0, 0, 0, 0, 0, 0, 0, 0, 0, 0, 0, 0, 0, 0, 0, 0, 0, 0, 0, 0, 0, 0, 0, 0, 0, 0, 0, 0, 0, 0, 0, 0, 0, 0, 0, 0, 0, 0, 0, 0, 0, 0, 0, 0, 0, 0, 0, 0, 0, 0, 0, 0, 0, 0, 0, 0, 0, 0, 0, 0, 0, 0, 0, 0, 0, 0, 0, 0, 0, 0, 0, 0, 0, 0, 0, 0, 0, 0, 0, 0, 0, 0, 0, 0, 0, 0, 0, 0, 0, 0, 0, 0, 0, 0, 0, 0, 0, 0, 0, 0, 0, 0, 0, 0, 0, 0, 0, 0, 0, 0, 0, 0, 0, 0, 0, 0, 0, 0, 0, 0, 0, 0, 0, 0, 0, 0, 0, 0, 0, 0, 0, 0, 0, 0, 0, 0, 0, 0, 0, 0, 0, 0, 0, 0, 0, 0, 0, 0, 0, 0, 0, 0, 0, 0, 0, 0, 0, 0, 0, 0, 0, 0, 0, 0, 0, 0, 0, 0, 0, 0, 0, 0, 0, 0, 0, 0, 0, 0, 0, 0, 0, 0, 0, 0, 0, 0, 0, 0, 0, 0, 0, 0, 0, 0, 0, 0, 0, 0, 0, 0, 0, 0, 0, 0, 0, 0, 0, 0, 0, 0, 0, 0, 0, 0, 0, 0, 0, 0, 0, 0, 0, 0, 0, 0, 0, 0, 0, 0, 0, 0, 0, 0, 0, 0, 0, 0, 0, 0, 0, 0, 0, 0, 0, 0, 0, 0, 0, 0, 0, 0, 0, 0, 0, 0, 0, 0, 0, 0, 0, 0, 0, 0, 0, 0, 0, 0, 0, 0, 0, 0, 0, 0, 0, 0, 0, 0, 0, 0, 0, 0, 0, 0, 0, 0, 0, 0, 0, 0, 0, 0, 0, 0, 0, 0, 0, 0, 0, 0, 0, 0, 0, 0, 0, 0, 0, 0, 0, 0, 0, 0, 0, 0, 0, 0, 0, 0, 0, 0, 0, 0, 0, 0, 0, 0, 0, 0, 1, 1, 1, 1, 1, 1, 1, 1, 1, 1, 1, 1, 1, 1, 1, 1, 1, 1, 1, 1, 1, 1, 1, 1, 1, 1, 1, 1, 1, 1, 1, 1, 1, 1, 1, 1, 1, 1, 1, 1, 1, 1, 1, 1, 1, 1, 1, 1, 1, 1, 1, 1, 1, 1, 1, 1, 0, 0, 0, 0, 0, 0, 0, 0, 0, 0, 0, 0, 0, 0, 0, 0, 0, 0, 0, 0, 0, 0, 0, 0, 0, 0, 0, 0, 0, 2, 2, 2, 2, 2, 2, 2, 2, 2, 2, 2, 2, 2, 2, 2, 2, 2, 2, 2, 2, 2, 2, 2, 2, 2, 2, 2, 2, 2, 2, 2, 2, 2, 2, 2, 2, 2, 2, 2, 2, 2, 2, 2, 2, 2, 2, 2, 2, 2, 2, 2, 2, 2, 2, 2, 2, 2, 2, 2, 2, 2, 2, 2, 2, 2, 2, 2, 2, 2, 2, 2, 2, 2, 2, 2, 2, 2, 2, 2, 2, 2, 2, 2, 2, 2, 2, 2, 2, 2, 2, 2, 2, 2, 2, 2, 2, 2, 2, 3, 3, 3, 3, 3, 3, 3, 3, 3, 3, 3, 3, 3, 3, 3, 3, 3, 3, 3, 3, 0, 0, 0, 0, 0, 0, 0, 0, 0, 0, 0, 0, 0, 0, 0, 0, 0, 0, 0, 0, 0, 0, 0, 0, 0, 0, 0, 0, 0, 0, 0, 0, 0, 0, 0, 0, 0, 0, 0, 0, 0, 0, 0, 0, 0, 0, 0, 0, 0, 0, 0, 0, 0, 0, 0, 0])
me_cube.materials.append(mat_car)
me_cube.materials.append(mat_wheels)
me_cube.materials.append(mat_pipe)
me_cube.materials.append(mat_lamps)
me_cube.use_remesh_preserve_volume = False
me_cube.use_remesh_preserve_attributes = False
me_cube.use_mirror_vertex_groups = False
me_cube.update()

# ---- objects
ob_cube = bpy.data.objects.new('Cube', me_cube)

# ---- transforms, parenting, visibility, modifiers, constraints
ob_cube.location = (0.0, 0.0, 0.0)
ob_cube.lineart.crease_threshold = 0.0

# ---- collection membership
col_collection_1.objects.link(ob_cube)

# ---- scene / render settings (as saved in the file)
scene.frame_start = 1; scene.frame_end = 250; scene.frame_set(1)
scene.render.engine = 'BLENDER_EEVEE_NEXT'
scene.render.resolution_percentage = 50
scene.render.dither_intensity = 0.0
scene.cycles.use_denoising = False
scene.cycles.samples = 10
scene.cycles.sampling_pattern = 'TABULATED_SOBOL'
scene.cycles.light_sampling_threshold = 0.0
scene.cycles.use_adaptive_sampling = False
scene.cycles.use_light_tree = False
scene.cycles.blur_glossy = 0.0
scene.cycles.pixel_filter_type = 'GAUSSIAN'
scene.cycles.sample_clamp_indirect = 0.0
scene.view_settings.view_transform = 'Standard'
bpy.context.view_layer.update()

# ---- added for rendering (the .blend has no active camera and no usable light): camera, sun
cam_auto = bpy.data.cameras.new('AutoCamera')
cam_auto.lens = 50.0
cam_auto.sensor_width = 36.0
cam_auto.clip_end = 1000.0
ob_auto_camera = bpy.data.objects.new('AutoCamera', cam_auto)
scene.collection.objects.link(ob_auto_camera)
ob_auto_camera.location = (11.0195, -13.1931, 9.62552)
ob_auto_camera.rotation_euler = (1.09748, -7.21219e-08, 0.694738)
scene.camera = ob_auto_camera
light_auto_sun = bpy.data.lights.new('AutoSun', 'SUN')
light_auto_sun.energy = 3.0
light_auto_sun.angle = 0.0523599
ob_auto_sun = bpy.data.objects.new('AutoSun', light_auto_sun)
scene.collection.objects.link(ob_auto_sun)
ob_auto_sun.rotation_euler = (0.872665, 0.174533, 0.523599)
bpy.context.view_layer.update()
